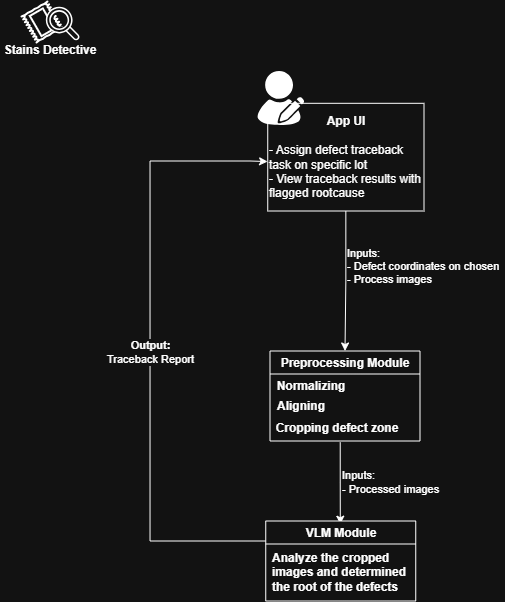

The diagram above was exported from draw.io. Its source (the exported page's mxGraphModel, read from the mxfile embedded in the PNG):
<mxGraphModel dx="1333" dy="712" grid="1" gridSize="10" guides="1" tooltips="1" connect="1" arrows="1" fold="1" page="1" pageScale="1" pageWidth="850" pageHeight="1100" math="0" shadow="0">
  <root>
    <mxCell id="0" />
    <mxCell id="1" parent="0" />
    <mxCell id="f7tG5BNo41cGtJbJmOPW-30" connectable="0" parent="1" style="group" value="" vertex="1">
      <mxGeometry height="64.00038105676657" width="100" x="10" y="9.999618943233422" as="geometry" />
    </mxCell>
    <mxCell id="f7tG5BNo41cGtJbJmOPW-21" parent="f7tG5BNo41cGtJbJmOPW-30" style="text;html=1;whiteSpace=wrap;strokeColor=none;fillColor=none;align=center;verticalAlign=middle;rounded=0;" value="&lt;b&gt;Stains Detective&lt;/b&gt;" vertex="1">
      <mxGeometry height="30" width="100" y="34.00038105676658" as="geometry" />
    </mxCell>
    <mxCell id="f7tG5BNo41cGtJbJmOPW-29" connectable="0" parent="f7tG5BNo41cGtJbJmOPW-30" style="group" value="" vertex="1">
      <mxGeometry height="40.98076211353316" width="60.82038105676659" x="20.999618943233372" as="geometry" />
    </mxCell>
    <mxCell id="f7tG5BNo41cGtJbJmOPW-24" parent="f7tG5BNo41cGtJbJmOPW-29" style="verticalLabelPosition=bottom;html=1;verticalAlign=top;strokeWidth=2;shape=mxgraph.lean_mapping.kaizen_lightening_burst;rotation=60;" value="" vertex="1">
      <mxGeometry height="30" width="30" x="5.49038105676658" y="5.49038105676658" as="geometry" />
    </mxCell>
    <mxCell id="f7tG5BNo41cGtJbJmOPW-26" parent="f7tG5BNo41cGtJbJmOPW-29" style="sketch=0;outlineConnect=0;fontColor=#232F3E;gradientColor=none;fillColor=default;strokeColor=none;dashed=0;verticalLabelPosition=bottom;verticalAlign=top;align=center;html=1;fontSize=12;fontStyle=0;aspect=fixed;pointerEvents=1;shape=mxgraph.aws4.magnifying_glass_2;fillStyle=solid;shadow=0;" value="" vertex="1">
      <mxGeometry height="34" width="34" x="25.820381056766593" y="5.49038105676658" as="geometry" />
    </mxCell>
    <mxCell id="f7tG5BNo41cGtJbJmOPW-27" parent="f7tG5BNo41cGtJbJmOPW-29" style="sketch=0;outlineConnect=0;fontColor=#232F3E;gradientColor=none;fillColor=default;strokeColor=none;dashed=0;verticalLabelPosition=bottom;verticalAlign=top;align=center;html=1;fontSize=12;fontStyle=0;aspect=fixed;pointerEvents=1;shape=mxgraph.aws4.magnifying_glass_2;fillStyle=solid;shadow=0;" value="" vertex="1">
      <mxGeometry height="34" width="34" x="26.820381056766593" y="4.49038105676658" as="geometry" />
    </mxCell>
    <mxCell id="f7tG5BNo41cGtJbJmOPW-28" parent="f7tG5BNo41cGtJbJmOPW-29" style="sketch=0;outlineConnect=0;dashed=0;verticalLabelPosition=bottom;verticalAlign=top;align=center;html=1;fontSize=12;fontStyle=0;aspect=fixed;pointerEvents=1;shape=mxgraph.aws4.magnifying_glass_2;fillStyle=solid;shadow=0;" value="" vertex="1">
      <mxGeometry height="30" width="30" x="27.820381056766593" y="6.650381056766577" as="geometry" />
    </mxCell>
    <mxCell id="f7tG5BNo41cGtJbJmOPW-22" parent="f7tG5BNo41cGtJbJmOPW-29" style="sketch=0;outlineConnect=0;fontColor=#232F3E;gradientColor=none;fillColor=light-dark(#232F3D,#FFFFFF);strokeColor=none;dashed=0;verticalLabelPosition=bottom;verticalAlign=top;align=center;html=1;fontSize=12;fontStyle=0;aspect=fixed;pointerEvents=1;shape=mxgraph.aws4.magnifying_glass_2;fillStyle=solid;shadow=0;" value="" vertex="1">
      <mxGeometry height="34" width="34" x="24.820381056766593" y="5.49038105676658" as="geometry" />
    </mxCell>
    <mxCell id="f7tG5BNo41cGtJbJmOPW-37" connectable="0" parent="1" style="group" value="" vertex="1">
      <mxGeometry height="530" width="274" x="160" y="80" as="geometry" />
    </mxCell>
    <mxCell id="f7tG5BNo41cGtJbJmOPW-8" edge="1" parent="f7tG5BNo41cGtJbJmOPW-37" source="f7tG5BNo41cGtJbJmOPW-33" style="edgeStyle=orthogonalEdgeStyle;rounded=0;orthogonalLoop=1;jettySize=auto;html=1;entryX=0.497;entryY=0.04;entryDx=0;entryDy=0;entryPerimeter=0;exitX=0.524;exitY=0.979;exitDx=0;exitDy=0;exitPerimeter=0;" target="f7tG5BNo41cGtJbJmOPW-18">
      <mxGeometry relative="1" as="geometry">
        <mxPoint x="190" y="380" as="sourcePoint" />
        <mxPoint x="190" y="450" as="targetPoint" />
      </mxGeometry>
    </mxCell>
    <mxCell id="f7tG5BNo41cGtJbJmOPW-36" connectable="0" parent="f7tG5BNo41cGtJbJmOPW-8" style="edgeLabel;html=1;align=left;verticalAlign=middle;resizable=0;points=[];" value="Inputs:&lt;br&gt;- Processed images" vertex="1">
      <mxGeometry relative="1" x="-0.0327" y="-1" as="geometry">
        <mxPoint y="-1" as="offset" />
      </mxGeometry>
    </mxCell>
    <mxCell id="f7tG5BNo41cGtJbJmOPW-3" parent="f7tG5BNo41cGtJbJmOPW-37" style="swimlane;whiteSpace=wrap;html=1;" value="Preprocessing Module" vertex="1">
      <mxGeometry height="90" width="150" x="120" y="280" as="geometry" />
    </mxCell>
    <mxCell id="f7tG5BNo41cGtJbJmOPW-9" parent="f7tG5BNo41cGtJbJmOPW-3" style="text;html=1;whiteSpace=wrap;strokeColor=none;fillColor=none;align=center;verticalAlign=middle;rounded=0;" value="&lt;b&gt;Aligning&lt;/b&gt;" vertex="1">
      <mxGeometry height="30" width="50" x="6" y="40" as="geometry" />
    </mxCell>
    <mxCell id="f7tG5BNo41cGtJbJmOPW-10" parent="f7tG5BNo41cGtJbJmOPW-3" style="text;html=1;whiteSpace=wrap;strokeColor=none;fillColor=none;align=center;verticalAlign=middle;rounded=0;" value="&lt;b&gt;Normalizing&lt;/b&gt;" vertex="1">
      <mxGeometry height="30" width="90" x="-4" y="20" as="geometry" />
    </mxCell>
    <mxCell id="f7tG5BNo41cGtJbJmOPW-33" parent="f7tG5BNo41cGtJbJmOPW-3" style="text;html=1;whiteSpace=wrap;strokeColor=none;fillColor=none;align=center;verticalAlign=middle;rounded=0;fontStyle=1" value="Cropping defect zone" vertex="1">
      <mxGeometry height="30" width="134" y="62" as="geometry" />
    </mxCell>
    <mxCell id="f7tG5BNo41cGtJbJmOPW-7" edge="1" parent="f7tG5BNo41cGtJbJmOPW-37" source="f7tG5BNo41cGtJbJmOPW-1" style="edgeStyle=orthogonalEdgeStyle;rounded=0;orthogonalLoop=1;jettySize=auto;html=1;entryX=0.5;entryY=0;entryDx=0;entryDy=0;" target="f7tG5BNo41cGtJbJmOPW-3">
      <mxGeometry relative="1" as="geometry" />
    </mxCell>
    <mxCell id="f7tG5BNo41cGtJbJmOPW-31" connectable="0" parent="f7tG5BNo41cGtJbJmOPW-7" style="edgeLabel;html=1;align=left;verticalAlign=middle;resizable=0;points=[];" value="Inputs:&amp;nbsp;&lt;div&gt;- Defect coordinates on chosen&amp;nbsp;&amp;nbsp;&lt;div&gt;- Process images&lt;/div&gt;&lt;/div&gt;" vertex="1">
      <mxGeometry relative="1" x="-0.2342" y="-1" as="geometry">
        <mxPoint as="offset" />
      </mxGeometry>
    </mxCell>
    <mxCell id="f7tG5BNo41cGtJbJmOPW-34" edge="1" parent="f7tG5BNo41cGtJbJmOPW-37" source="f7tG5BNo41cGtJbJmOPW-18" style="edgeStyle=orthogonalEdgeStyle;rounded=0;orthogonalLoop=1;jettySize=auto;html=1;exitX=0;exitY=0.25;exitDx=0;exitDy=0;entryX=-0.001;entryY=0.541;entryDx=0;entryDy=0;entryPerimeter=0;" target="f7tG5BNo41cGtJbJmOPW-1">
      <mxGeometry relative="1" as="geometry">
        <Array as="points">
          <mxPoint y="470" />
          <mxPoint y="90" />
          <mxPoint x="100" y="90" />
        </Array>
        <mxPoint x="110" y="90" as="targetPoint" />
      </mxGeometry>
    </mxCell>
    <mxCell id="f7tG5BNo41cGtJbJmOPW-35" connectable="0" parent="f7tG5BNo41cGtJbJmOPW-34" style="edgeLabel;html=1;align=center;verticalAlign=middle;resizable=0;points=[];" value="&lt;b&gt;Output:&lt;/b&gt;&lt;br&gt;Traceback Report" vertex="1">
      <mxGeometry relative="1" x="-0.0048" as="geometry">
        <mxPoint as="offset" />
      </mxGeometry>
    </mxCell>
    <mxCell id="f7tG5BNo41cGtJbJmOPW-18" parent="f7tG5BNo41cGtJbJmOPW-37" style="swimlane;whiteSpace=wrap;html=1;" value="VLM Module" vertex="1">
      <mxGeometry height="80" width="150" x="115.75" y="450" as="geometry" />
    </mxCell>
    <mxCell id="f7tG5BNo41cGtJbJmOPW-20" parent="f7tG5BNo41cGtJbJmOPW-18" style="text;html=1;whiteSpace=wrap;strokeColor=none;fillColor=none;align=left;verticalAlign=middle;rounded=0;fontStyle=1" value="&lt;span&gt;Analyze the cropped images and determined the root of the defects&lt;/span&gt;" vertex="1">
      <mxGeometry height="30" width="145.75" x="4.25" y="36" as="geometry" />
    </mxCell>
    <mxCell id="f7tG5BNo41cGtJbJmOPW-32" connectable="0" parent="f7tG5BNo41cGtJbJmOPW-37" style="group" value="" vertex="1">
      <mxGeometry height="140" width="166.5" x="107.5" as="geometry" />
    </mxCell>
    <mxCell id="f7tG5BNo41cGtJbJmOPW-1" parent="f7tG5BNo41cGtJbJmOPW-32" style="rounded=0;whiteSpace=wrap;html=1;" value="&lt;b&gt;App UI&lt;br&gt;&lt;/b&gt;&lt;br&gt;&lt;div style=&quot;text-align: left;&quot;&gt;&lt;span style=&quot;background-color: transparent; color: light-dark(rgb(0, 0, 0), rgb(255, 255, 255));&quot;&gt;- Assign defect traceback task on specific lot&lt;/span&gt;&lt;/div&gt;&lt;div style=&quot;text-align: left;&quot;&gt;&lt;span style=&quot;background-color: transparent; color: light-dark(rgb(0, 0, 0), rgb(255, 255, 255));&quot;&gt;- View traceback results with flagged rootcause&lt;/span&gt;&lt;/div&gt;" vertex="1">
      <mxGeometry height="107.6923076923077" width="156.2621359223301" x="10.237864077669903" y="32.30769230769231" as="geometry" />
    </mxCell>
    <mxCell id="f7tG5BNo41cGtJbJmOPW-16" parent="f7tG5BNo41cGtJbJmOPW-32" style="points=[];aspect=fixed;html=1;align=center;shadow=0;dashed=0;fillColor=light-dark(#FF6A00,#FFFFFF);strokeColor=none;shape=mxgraph.alibaba_cloud.user_feedback_02;" value="" vertex="1">
      <mxGeometry height="53.95384615384614" width="46.523076923076914" as="geometry" />
    </mxCell>
  </root>
</mxGraphModel>